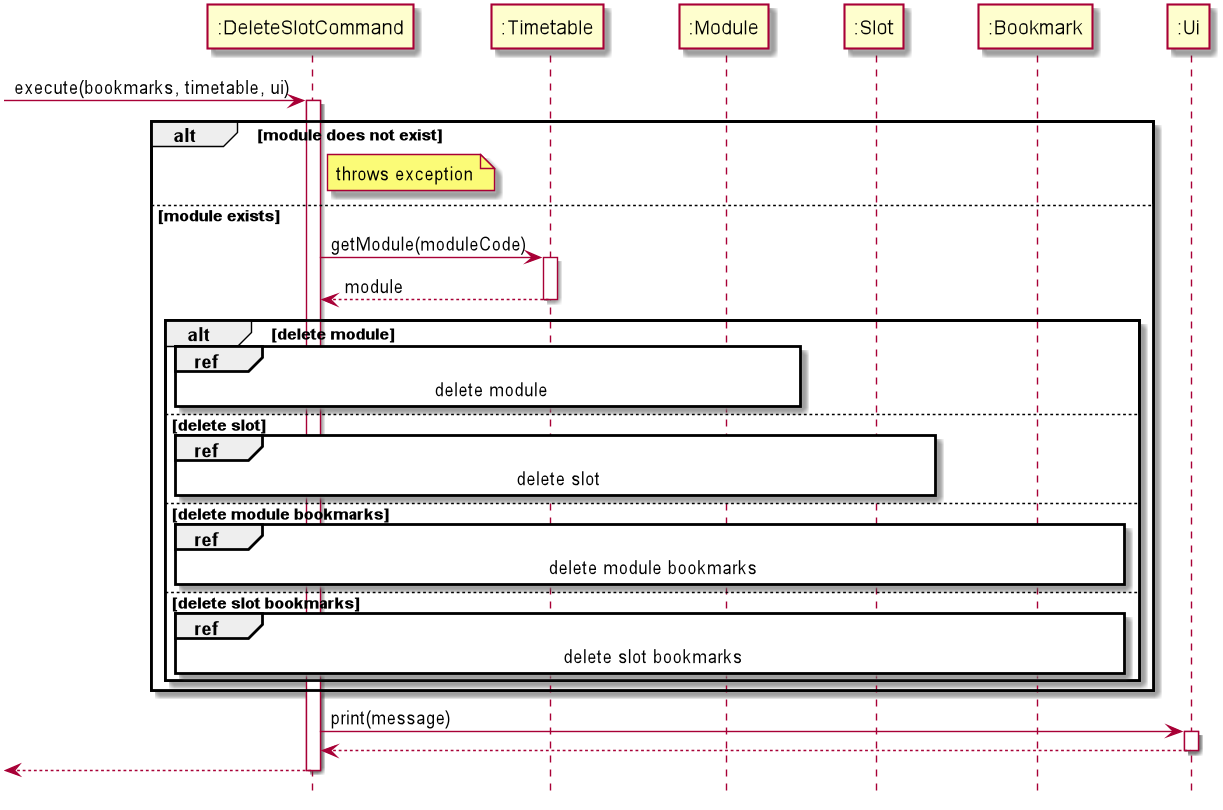

The diagram above was rendered by PlantUML. Its source (embedded in the PNG):
@startuml
hide footbox
skinparam ParticipantPadding 20

participant ":DeleteSlotCommand" as DeleteSlotCommand
participant ":Timetable" as Timetable
participant ":Module" as Module
participant ":Slot" as Slot
participant ":Bookmark" as Bookmark
participant ":Ui" as Ui


[-> DeleteSlotCommand : execute(bookmarks, timetable, ui)
activate DeleteSlotCommand

alt module does not exist

    note right of DeleteSlotCommand : throws exception

else module exists
    DeleteSlotCommand -> Timetable : getModule(moduleCode)
    activate Timetable

    Timetable --> DeleteSlotCommand : module
    deactivate Timetable

    alt delete module

        ref over DeleteSlotCommand, Module
            delete module
        end ref

    else delete slot

        ref over DeleteSlotCommand, Slot
            delete slot
        end ref

    else delete module bookmarks

        ref over DeleteSlotCommand, Bookmark
            delete module bookmarks
        end ref

    else delete slot bookmarks

        ref over DeleteSlotCommand, Bookmark
            delete slot bookmarks
        end ref

    end
end

DeleteSlotCommand -> Ui : print(message)
activate Ui

Ui --> DeleteSlotCommand
deactivate Ui

DeleteSlotCommand -->[
deactivate DeleteSlotCommand





@enduml